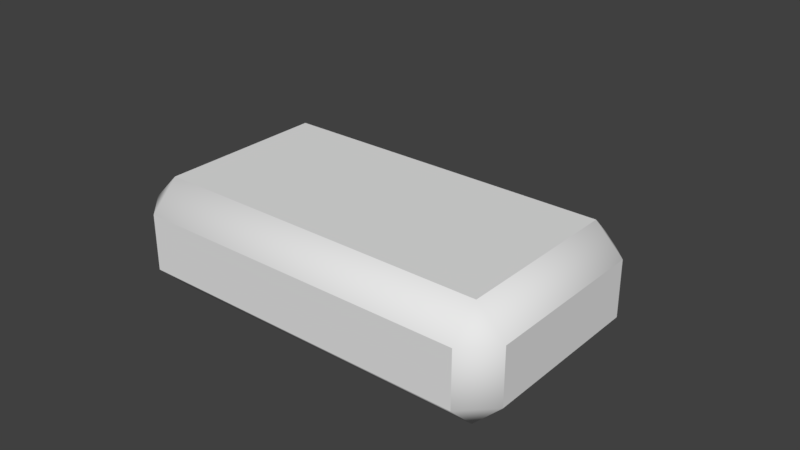# Source: models.blend  (saved by Blender 2.77.0; exported with 4.5.12 LTS)
import bpy
from mathutils import Matrix  # noqa: F401  (used for matrix-valued properties, if any)

bpy.ops.wm.read_factory_settings(use_empty=True)
scene = bpy.context.scene
scene.name = 'Scene'

# ---- collections
col_collection_1 = bpy.data.collections.new('Collection 1'); scene.collection.children.link(col_collection_1)
col_collection_1.hide_render = True
col_collection_1.hide_viewport = True
col_collection_6 = bpy.data.collections.new('Collection 6'); scene.collection.children.link(col_collection_6)
col_collection_11 = bpy.data.collections.new('Collection 11'); scene.collection.children.link(col_collection_11)
col_collection_11.hide_render = True
col_collection_11.hide_viewport = True

# ---- world
world_world = bpy.data.worlds.new('World'); scene.world = world_world
world_world.color = (0.05088, 0.05088, 0.05088)
world_world.use_sun_shadow = False
world_world.sun_shadow_jitter_overblur = 0.0
world_world.cycles.sampling_method = 'MANUAL'

# ---- meshes
me_cube_001 = bpy.data.meshes.new('Cube.001')
me_cube_001.from_pydata([(0.04, 0.07, -0.02), (-0.04, -0.07, 0.02), (0.04, -0.07, -0.02), (-0.04, 0.07, 0.02), (-0.04, 0.07, -0.02), (0.04, -0.07, 0.02), (-0.04, -0.07, -0.02), (0.04, 0.07, 0.02)], [], [(1, 6, 2, 5), (5, 2, 0, 7), (2, 6, 4, 0), (7, 0, 4, 3), (3, 4, 6, 1), (5, 7, 3, 1)])
me_cube_001.use_remesh_preserve_volume = False
me_cube_001.use_remesh_preserve_attributes = False
me_cube_001.use_mirror_vertex_groups = False
me_cube_001.update()
me_cube_000 = bpy.data.meshes.new('Cube.000')
me_cube_000.from_pydata([(-1.676e-08, -0.01, 0.01), (0.01, 1.676e-08, 0.01), (0.01, -0.01, 0.0), (0.13, -0.07, 0.04), (0.13, -0.08, 0.03), (0.14, -0.07, 0.03), (0.14, -0.01, 0.01), (0.13, -0.01, 0.0), (0.13, 1.304e-08, 0.01), (-1.49e-08, -0.07, 0.03), (0.01, -0.08, 0.03), (0.01, -0.07, 0.04), (-1.49e-08, -0.07, 0.01), (0.01, -0.07, 0.0), (0.01, -0.08, 0.01), (0.13, 1.304e-08, 0.03), (0.13, -0.01, 0.04), (0.14, -0.01, 0.03), (0.14, -0.07, 0.01), (0.13, -0.08, 0.01), (0.13, -0.07, 0.0), (0.01, 1.676e-08, 0.03), (-1.676e-08, -0.01, 0.03), (0.01, -0.01, 0.04)], [], [(16, 23, 11, 3), (7, 20, 13, 2), (22, 0, 12, 9), (10, 14, 19, 4), (5, 18, 6, 17), (0, 1, 2), (3, 4, 5), (6, 7, 8), (9, 10, 11), (12, 13, 14), (15, 16, 17), (18, 19, 20), (21, 22, 23), (14, 10, 9, 12), (3, 11, 10, 4), (21, 1, 0, 22), (4, 19, 18, 5), (11, 23, 22, 9), (19, 14, 13, 20), (6, 18, 20, 7), (23, 16, 15, 21), (1, 8, 7, 2), (12, 0, 2, 13), (16, 3, 5, 17), (8, 15, 17, 6), (15, 8, 1, 21)])
me_cube_000.polygons.foreach_set('use_smooth', [0, 0, 0, 0, 0, 1, 1, 1, 1, 1, 1, 1, 1, 1, 1, 1, 1, 1, 1, 1, 1, 1, 1, 1, 1, 0])
_uv = me_cube_000.uv_layers.new(name='UVMap')
_uv.uv.foreach_set('vector', [0.35, 0.05051, 0.35, 0.6566, 0.05, 0.6566, 0.05, 0.05051, 0.45, 0.05051, 0.75, 0.05051, 0.75, 0.6566, 0.45, 0.6566, 0.25, 0.7071, 0.35, 0.7071, 0.35, 0.9214, 0.25, 0.9214, 0.85, 0.5, 0.95, 0.5, 0.95, 0.9286, 0.85, 0.9286, 0.05, 0.7071, 0.15, 0.7071, 0.15, 0.9214, 0.05, 0.9214, 0.95, 0.5, 0.95, 0.4286, 1.0, 0.4643, 0.8, 0.9643, 0.85, 0.9286, 0.85, 1.0, 0.15, 0.9214, 0.2, 0.9571, 0.15, 0.9928, 0.25, 0.9214, 0.25, 0.9928, 0.2, 0.9571, 0.35, 0.9214, 0.4, 0.9571, 0.35, 0.9928, 0.05, 0.9928, 0.0, 0.9571, 0.05, 0.9214, 0.95, 1.0, 0.95, 0.9286, 1.0, 0.9643, 0.85, 0.4286, 0.85, 0.5, 0.8, 0.4643, 0.35, 0.9928, 0.25, 0.9928, 0.25, 0.9214, 0.35, 0.9214, 0.05, 0.05051, 0.05, 0.6566, 1.118e-07, 0.6566, 0.0, 0.05051, 0.85, 0.4286, 0.95, 0.4286, 0.95, 0.5, 0.85, 0.5, 0.85, 0.9286, 0.95, 0.9286, 0.95, 1.0, 0.85, 1.0, 0.05, 0.6566, 0.35, 0.6566, 0.35, 0.7071, 0.05, 0.7071, 0.8, 0.05051, 0.8, 0.6566, 0.75, 0.6566, 0.75, 0.05051, 0.45, 0.0, 0.75, 0.0, 0.75, 0.05051, 0.45, 0.05051, 0.35, 0.6566, 0.35, 0.05051, 0.4, 0.05051, 0.4, 0.6566, 0.4, 0.6566, 0.4, 0.05051, 0.45, 0.05051, 0.45, 0.6566, 0.75, 0.7071, 0.45, 0.7071, 0.45, 0.6566, 0.75, 0.6566, 0.35, 0.05051, 0.05, 0.05051, 0.05, 0.0, 0.35, 0.0, 0.15, 0.9928, 0.05, 0.9928, 0.05, 0.9214, 0.15, 0.9214, 0.85, 3.763e-08, 0.95, 0.0, 0.95, 0.4286, 0.85, 0.4286])
me_cube_000.use_remesh_preserve_volume = False
me_cube_000.use_remesh_preserve_attributes = False
me_cube_000.use_mirror_vertex_groups = False
me_cube_000.update()
me_cube_003 = bpy.data.meshes.new('Cube.003')
me_cube_003.from_pydata([(-2.235e-08, 2.608e-08, 0.0), (0.14, -0.08, 0.04), (0.14, 2.235e-08, 0.0), (-2.235e-08, -0.08, 0.04), (-2.235e-08, -0.08, 0.0), (0.14, 2.235e-08, 0.04), (0.14, -0.08, 0.0), (-2.235e-08, 2.608e-08, 0.04)], [], [(1, 6, 2, 5), (5, 2, 0, 7), (2, 6, 4, 0), (7, 0, 4, 3), (3, 4, 6, 1), (5, 7, 3, 1)])
me_cube_003.use_remesh_preserve_volume = False
me_cube_003.use_remesh_preserve_attributes = False
me_cube_003.use_mirror_vertex_groups = False
me_cube_003.update()

# ---- objects
ob_basetile = bpy.data.objects.new('BaseTile', me_cube_001)
ob_lowpolytile = bpy.data.objects.new('LowPolyTile', me_cube_000)
ob_highpolytile = bpy.data.objects.new('HighPolyTile', me_cube_003)

# ---- transforms, parenting, visibility, modifiers, constraints
ob_basetile.location = (0.0, 0.0, 0.0)
ob_basetile.lineart.crease_threshold = 0.0
ob_lowpolytile.location = (0.0, 0.0, 0.0)
ob_lowpolytile.lineart.crease_threshold = 0.0
ob_highpolytile.location = (0.0, 0.0, 0.0)
ob_highpolytile.lineart.crease_threshold = 0.0
_m = ob_highpolytile.modifiers.new('Bevel', 'BEVEL')
_m.width = 0.01
_m.width_pct = 0.01
_m.segments = 20
_m.limit_method = 'NONE'
_m.spread = 0.0

# ---- collection membership
col_collection_1.objects.link(ob_basetile)
col_collection_6.objects.link(ob_lowpolytile)
col_collection_11.objects.link(ob_highpolytile)

# ---- scene / render settings (as saved in the file)
scene.frame_start = 1; scene.frame_end = 250; scene.frame_set(1)
scene.render.engine = 'BLENDER_EEVEE_NEXT'
scene.render.resolution_percentage = 50
scene.render.dither_intensity = 0.0
scene.render.use_bake_selected_to_active = True
scene.cycles.use_denoising = False
scene.cycles.samples = 128
scene.cycles.sampling_pattern = 'TABULATED_SOBOL'
scene.cycles.light_sampling_threshold = 0.0
scene.cycles.use_adaptive_sampling = False
scene.cycles.use_light_tree = False
scene.cycles.blur_glossy = 0.0
scene.cycles.sample_clamp_indirect = 0.0
scene.view_settings.view_transform = 'Standard'
bpy.context.view_layer.update()

# ---- added for rendering (the .blend has no active camera and no usable light): camera, sun
cam_auto = bpy.data.cameras.new('AutoCamera')
cam_auto.lens = 50.0
cam_auto.sensor_width = 36.0
cam_auto.clip_end = 1000.0
ob_auto_camera = bpy.data.objects.new('AutoCamera', cam_auto)
scene.collection.objects.link(ob_auto_camera)
ob_auto_camera.location = (0.273782, -0.273538, 0.189026)
ob_auto_camera.rotation_euler = (1.09748, -7.21219e-08, 0.694738)
scene.camera = ob_auto_camera
light_auto_sun = bpy.data.lights.new('AutoSun', 'SUN')
light_auto_sun.energy = 3.0
light_auto_sun.angle = 0.0523599
ob_auto_sun = bpy.data.objects.new('AutoSun', light_auto_sun)
scene.collection.objects.link(ob_auto_sun)
ob_auto_sun.rotation_euler = (0.872665, 0.174533, 0.523599)
bpy.context.view_layer.update()
